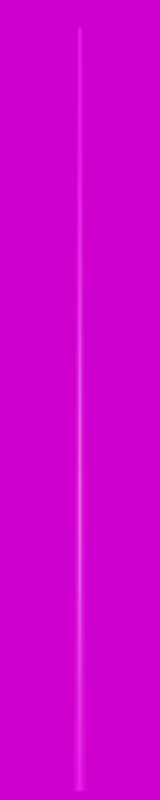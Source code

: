 # Source: Stahl_12000.blend  (saved by Blender 3.3.6; exported with 4.5.12 LTS)
import bpy
from mathutils import Matrix  # noqa: F401  (used for matrix-valued properties, if any)

bpy.ops.wm.read_factory_settings(use_empty=True)
scene = bpy.context.scene
scene.name = 'Scene'

# ---- collections
col_collection = bpy.data.collections.new('Collection'); scene.collection.children.link(col_collection)

# ---- images (referenced by path relative to the original .blend; pixels are not part of the script)
import os
ASSET_DIR = os.environ.get("B2B_ASSET_DIR", "")  # directory of the original .blend (textures are referenced by path, not embedded)
HERE = os.path.dirname(os.path.abspath(__file__))  # packed textures are extracted next to this script under _unpacked/

def load_image(name, relpath, width, height, colorspace="sRGB"):
    """Load a texture the original file referenced (path relative to the .blend, or extracted next to this script)."""
    p = next((c for c in (os.path.join(HERE, relpath), os.path.join(ASSET_DIR, relpath)) if relpath and os.path.exists(c)), "")
    if p:
        img = bpy.data.images.load(p, check_existing=True)
        img.name = name
    else:  # same state as the original file: an image datablock whose file is absent (Cycles renders it pink)
        img = bpy.data.images.new(name, width, height)
        img.source = "FILE"
        img.filepath = "//" + (relpath or name)
    img.colorspace_settings.name = colorspace
    return img
img_galvanized_metal_texture_seamless_hr_jpg_003 = load_image('galvanized-metal-texture-seamless-hr.jpg.003', 'galvanized-metal-texture-seamless-hr.jpg', 1024, 1024, 'sRGB')
img_kloofendal_48d_partly_cloudy_puresky_8k_hdr = load_image('kloofendal_48d_partly_cloudy_puresky_8k.hdr', 'kloofendal_48d_partly_cloudy_puresky_8k.hdr', 1024, 1024, 'Linear Rec.709')

# ---- materials (node trees are filled in below, after node groups)
mat_galvanized_metall = bpy.data.materials.new('galvanized metall')

# ---- material node trees
mat_galvanized_metall.use_nodes = True; mat_galvanized_metall.node_tree.nodes.clear()
_N = mat_galvanized_metall.node_tree.nodes; _L = mat_galvanized_metall.node_tree.links
n0 = _N.new('ShaderNodeBsdfPrincipled'); n0.name = 'Principled BSDF'; n0.location = (385, 300)
n0.distribution = 'GGX'
n0.subsurface_method = 'RANDOM_WALK_SKIN'
n0.inputs[3].default_value = 1.45
n0.inputs[27].default_value = (0.0, 0.0, 0.0, 1.0)
n0.inputs[28].default_value = 1.0
n1 = _N.new('ShaderNodeOutputMaterial'); n1.name = 'Material Output'; n1.location = (675, 300)
n2 = _N.new('ShaderNodeMath'); n2.name = 'Math'; n2.location = (-292, 328)
n2.operation = 'PINGPONG'
n2.inputs[1].default_value = 1.0
n3 = _N.new('ShaderNodeMath'); n3.name = 'Math.001'; n3.location = (-289, 140)
n3.operation = 'PINGPONG'
n3.inputs[1].default_value = 1.0
n4 = _N.new('ShaderNodeSeparateXYZ'); n4.name = 'Separate XYZ'; n4.location = (-451, 243)
n5 = _N.new('ShaderNodeMapping'); n5.name = 'Mapping'; n5.location = (-673, 305)
n5.vector_type = 'TEXTURE'
n5.inputs[3].default_value = (1.0, 3.0, 1.0)
n6 = _N.new('ShaderNodeTexImage'); n6.name = 'Image Texture'; n6.location = (95, 280)
n6.image = img_galvanized_metal_texture_seamless_hr_jpg_003
n6.interpolation = 'Cubic'
n6.projection_blend = 1.0
n7 = _N.new('ShaderNodeUVMap'); n7.name = 'UV Map'; n7.location = (-886, 218)
n8 = _N.new('ShaderNodeCombineXYZ'); n8.name = 'Combine XYZ'; n8.location = (-104, 248)
_L.new(n0.outputs[0], n1.inputs[0])
_L.new(n6.outputs[0], n0.inputs[0])
_L.new(n7.outputs[0], n5.inputs[0])
_L.new(n4.outputs[0], n2.inputs[0])
_L.new(n4.outputs[1], n3.inputs[0])
_L.new(n2.outputs[0], n8.inputs[0])
_L.new(n3.outputs[0], n8.inputs[1])
_L.new(n7.outputs[0], n4.inputs[0])
_L.new(n8.outputs[0], n6.inputs[0])
n1.is_active_output = True

# ---- world
world_world = bpy.data.worlds.new('World'); scene.world = world_world
world_world.use_nodes = True; world_world.node_tree.nodes.clear()
_N = world_world.node_tree.nodes; _L = world_world.node_tree.links
n0 = _N.new('ShaderNodeOutputWorld'); n0.name = 'World Output'; n0.location = (300, 300)
n1 = _N.new('ShaderNodeBackground'); n1.name = 'Background'; n1.location = (10, 300)
n2 = _N.new('ShaderNodeTexEnvironment'); n2.name = 'Environment Texture'; n2.location = (-280, 280)
n2.image = img_kloofendal_48d_partly_cloudy_puresky_8k_hdr
_L.new(n1.outputs[0], n0.inputs[0])
_L.new(n2.outputs[0], n1.inputs[0])
n0.is_active_output = True
world_world.color = (0.05088, 0.05088, 0.05088)
world_world.use_sun_shadow = False
world_world.sun_shadow_jitter_overblur = 0.0

# ---- cameras
cam_camera = bpy.data.cameras.new('Camera')
cam_camera.lens = 100.0

# ---- meshes
me_beziercurve_031 = bpy.data.meshes.new('BezierCurve.031')
me_beziercurve_031.from_pydata([(0.0, 0.0, 12.0), (0.0, 0.038, 12.0), (0.0, 0.098, 0.0), (0.0, 0.0, 12.0), (-0.01454, 0.03511, 12.0), (-0.0375, 0.09054, 0.0), (0.0, 0.0, 12.0), (-0.02687, 0.02687, 12.0), (-0.0693, 0.0693, 0.0), (0.0, 0.0, 12.0), (-0.03511, 0.01454, 12.0), (-0.09054, 0.0375, 0.0), (0.0, 0.0, 12.0), (-0.038, -1.661e-09, 12.0), (-0.098, -4.284e-09, 0.0), (0.0, 0.0, 12.0), (-0.03511, -0.01454, 12.0), (-0.09054, -0.0375, 0.0), (0.0, 0.0, 12.0), (-0.02687, -0.02687, 12.0), (-0.0693, -0.0693, 0.0), (0.0, 0.0, 12.0), (-0.01454, -0.03511, 12.0), (-0.0375, -0.09054, 0.0), (0.0, 0.0, 12.0), (3.322e-09, -0.038, 12.0), (8.567e-09, -0.098, 0.0), (0.0, 0.0, 12.0), (0.01454, -0.03511, 12.0), (0.0375, -0.09054, 0.0), (0.0, 0.0, 12.0), (0.02687, -0.02687, 12.0), (0.0693, -0.0693, 0.0), (0.0, 0.0, 12.0), (0.03511, -0.01454, 12.0), (0.09054, -0.0375, 0.0), (0.0, 0.0, 12.0), (0.038, 4.531e-10, 12.0), (0.098, 1.169e-09, 0.0), (0.0, 0.0, 12.0), (0.03511, 0.01454, 12.0), (0.09054, 0.0375, 0.0), (0.0, 0.0, 12.0), (0.02687, 0.02687, 12.0), (0.0693, 0.0693, 0.0), (0.0, 0.0, 12.0), (0.01454, 0.03511, 12.0), (0.0375, 0.09054, 0.0)], [], [(0, 1, 4, 3), (3, 4, 7, 6), (6, 7, 10, 9), (9, 10, 13, 12), (12, 13, 16, 15), (15, 16, 19, 18), (18, 19, 22, 21), (21, 22, 25, 24), (24, 25, 28, 27), (27, 28, 31, 30), (30, 31, 34, 33), (33, 34, 37, 36), (36, 37, 40, 39), (39, 40, 43, 42), (42, 43, 46, 45), (45, 46, 1, 0), (1, 2, 5, 4), (4, 5, 8, 7), (7, 8, 11, 10), (10, 11, 14, 13), (13, 14, 17, 16), (16, 17, 20, 19), (19, 20, 23, 22), (22, 23, 26, 25), (25, 26, 29, 28), (28, 29, 32, 31), (31, 32, 35, 34), (34, 35, 38, 37), (37, 38, 41, 40), (40, 41, 44, 43), (43, 44, 47, 46), (46, 47, 2, 1)])
me_beziercurve_031.polygons.foreach_set('use_smooth', [True] * 32)
_uv = me_beziercurve_031.uv_layers.new(name='UVMap')
_uv.uv.foreach_set('vector', [0.7542, -15.48, 0.6544, -15.46, 0.6544, -15.5, 0.7542, -15.48, 0.7542, -15.48, 0.6544, -15.5, 0.6696, -15.53, 0.7542, -15.48, 0.7542, -15.48, 0.6696, -15.53, 0.6977, -15.56, 0.7542, -15.48, 0.7542, -15.48, 0.6977, -15.56, 0.7344, -15.58, 0.7542, -15.48, 0.7542, -15.48, 0.7344, -15.58, 0.7741, -15.58, 0.7542, -15.48, 0.7542, -15.48, 0.7741, -15.58, 0.8108, -15.56, 0.7542, -15.48, 0.7542, -15.48, 0.8108, -15.56, 0.8389, -15.53, 0.7542, -15.48, 0.7542, -15.48, 0.8389, -15.53, 0.8541, -15.5, 0.7542, -15.48, 0.7542, -15.48, 0.8541, -15.5, 0.8541, -15.46, 0.7542, -15.48, 0.7542, -15.48, 0.8541, -15.46, 0.8389, -15.42, 0.7542, -15.48, 0.7542, -15.48, 0.8389, -15.42, 0.8108, -15.39, 0.7542, -15.48, 0.7542, -15.48, 0.8108, -15.39, 0.7741, -15.38, 0.7542, -15.48, 0.7542, -15.48, 0.7741, -15.38, 0.7344, -15.38, 0.7542, -15.48, 0.7542, -15.48, 0.7344, -15.38, 0.6977, -15.39, 0.7542, -15.48, 0.7542, -15.48, 0.6977, -15.39, 0.6696, -15.42, 0.7542, -15.48, 0.7542, -15.48, 0.6696, -15.42, 0.6544, -15.46, 0.7542, -15.48, 0.1208, 16.58, -0.001656, -15.58, 0.093, -15.58, 0.1575, 16.58, 0.1575, 16.58, 0.093, -15.58, 0.1955, -15.58, 0.1973, 16.58, 0.1973, 16.58, 0.1955, -15.58, 0.2901, -15.58, 0.234, 16.58, 0.234, 16.58, 0.2901, -15.58, 0.3626, -15.58, 0.2621, 16.58, 0.4519, 16.58, 0.3626, -15.58, 0.4572, -15.58, 0.4886, 16.58, 0.4886, 16.58, 0.4572, -15.58, 0.5597, -15.58, 0.5283, 16.58, 0.5283, 16.58, 0.5597, -15.58, 0.6544, -15.58, 0.565, 16.58, -0.2654, 16.58, -0.3659, -15.58, -0.2934, -15.58, -0.2373, 16.58, -0.2373, 16.58, -0.2934, -15.58, -0.1988, -15.58, -0.2006, 16.58, -0.2006, 16.58, -0.1988, -15.58, -0.09632, -15.58, -0.1608, 16.58, -0.1608, 16.58, -0.09632, -15.58, -0.001656, -15.58, -0.1241, 16.58, -0.6689, 16.58, -0.8026, -15.58, -0.7301, -15.58, -0.6408, 16.58, -0.6408, 16.58, -0.7301, -15.58, -0.6355, -15.58, -0.6041, 16.58, -0.6041, 16.58, -0.6355, -15.58, -0.533, -15.58, -0.5644, 16.58, -0.5644, 16.58, -0.533, -15.58, -0.4383, -15.58, -0.5277, 16.58, -0.5277, 16.58, -0.4383, -15.58, -0.3659, -15.58, -0.4996, 16.58])
me_beziercurve_031.materials.append(mat_galvanized_metall)
me_beziercurve_031.update()

# ---- objects
ob_camera = bpy.data.objects.new('Camera', cam_camera)
ob_mast_12_0m_metalogalva_002 = bpy.data.objects.new('Mast 12,0m_Metalogalva.002', me_beziercurve_031)

# ---- transforms, parenting, visibility, modifiers, constraints
ob_camera.location = (24.0, -24.0, 0.0)
ob_camera.rotation_euler = (1.745, 0.0, 0.7854)
ob_mast_12_0m_metalogalva_002.location = (0.0, 0.0, 0.0)

# ---- collection membership
col_collection.objects.link(ob_camera)
col_collection.objects.link(ob_mast_12_0m_metalogalva_002)

# ---- scene / render settings (as saved in the file)
scene.camera = ob_camera
scene.frame_start = 1; scene.frame_end = 250; scene.frame_set(1)
scene.render.engine = 'CYCLES'
scene.render.resolution_x = 100
scene.render.resolution_y = 500
scene.cycles.sampling_pattern = 'TABULATED_SOBOL'
scene.cycles.use_light_tree = False
scene.view_settings.view_transform = 'Filmic'
bpy.context.view_layer.update()

# ---- added for rendering (the .blend has no usable light): sun
light_auto_sun = bpy.data.lights.new('AutoSun', 'SUN')
light_auto_sun.energy = 3.0
light_auto_sun.angle = 0.0523599
ob_auto_sun = bpy.data.objects.new('AutoSun', light_auto_sun)
scene.collection.objects.link(ob_auto_sun)
ob_auto_sun.rotation_euler = (0.872665, 0.174533, 0.523599)
bpy.context.view_layer.update()
